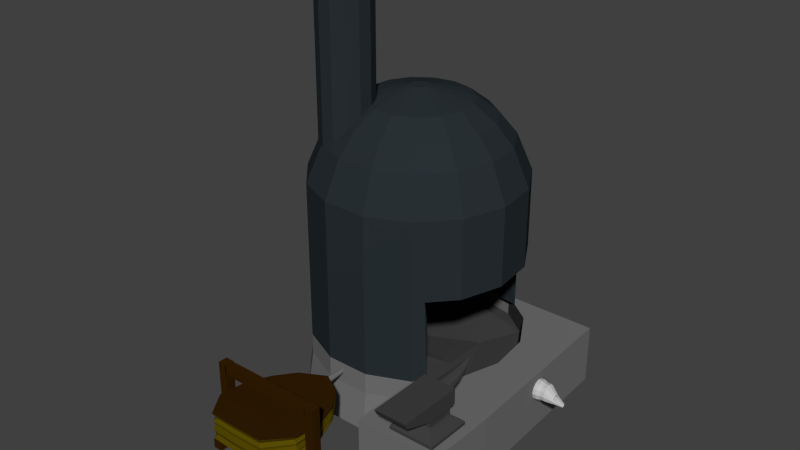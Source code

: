# Source: smithy.blend  (saved by Blender 2.77.0; exported with 4.5.12 LTS)
import bpy
from mathutils import Matrix  # noqa: F401  (used for matrix-valued properties, if any)

bpy.ops.wm.read_factory_settings(use_empty=True)
scene = bpy.context.scene
scene.name = 'Scene'

# ---- collections
col_collection_1 = bpy.data.collections.new('Collection 1'); scene.collection.children.link(col_collection_1)

# ---- materials (node trees are filled in below, after node groups)
mat_material_002 = bpy.data.materials.new('Material.002')
mat_material_002.alpha_threshold = 0.0
mat_material_002.use_transparent_shadow = False
mat_material_002.diffuse_color = (0.03522, 0.01396, 0.001089, 1.0)
mat_material_002.roughness = 0.5
mat_material = bpy.data.materials.new('Material')
mat_material.alpha_threshold = 0.0
mat_material.use_transparent_shadow = False
mat_material.diffuse_color = (0.0985, 0.07118, 0.001408, 1.0)
mat_material.roughness = 0.5
mat_material_003 = bpy.data.materials.new('Material.003')
mat_material_003.alpha_threshold = 0.0
mat_material_003.use_transparent_shadow = False
mat_material_003.diffuse_color = (0.1679, 0.1679, 0.1679, 1.0)
mat_material_003.roughness = 0.5
mat_material_001 = bpy.data.materials.new('Material.001')
mat_material_001.alpha_threshold = 0.0
mat_material_001.use_transparent_shadow = False
mat_material_001.diffuse_color = (0.05222, 0.05222, 0.05222, 1.0)
mat_material_001.roughness = 0.5
mat_material_004 = bpy.data.materials.new('Material.004')
mat_material_004.alpha_threshold = 0.0
mat_material_004.use_transparent_shadow = False
mat_material_004.diffuse_color = (0.02251, 0.03022, 0.03522, 1.0)
mat_material_004.roughness = 0.5
mat_material_005 = bpy.data.materials.new('Material.005')
mat_material_005.alpha_threshold = 0.0
mat_material_005.use_transparent_shadow = False
mat_material_005.diffuse_color = (0.08714, 0.08714, 0.08714, 1.0)
mat_material_005.roughness = 0.5
mat_material_006 = bpy.data.materials.new('Material.006')
mat_material_006.alpha_threshold = 0.0
mat_material_006.use_transparent_shadow = False
mat_material_006.diffuse_color = (0.5489, 0.5489, 0.5489, 1.0)
mat_material_006.roughness = 0.5
mat_material_007 = bpy.data.materials.new('Material.007')
mat_material_007.alpha_threshold = 0.0
mat_material_007.use_transparent_shadow = False
mat_material_007.diffuse_color = (0.03522, 0.01396, 0.001089, 1.0)
mat_material_007.roughness = 0.5
mat_material_008 = bpy.data.materials.new('Material.008')
mat_material_008.alpha_threshold = 0.0
mat_material_008.use_transparent_shadow = False
mat_material_008.diffuse_color = (0.03522, 0.01396, 0.001089, 1.0)
mat_material_008.roughness = 0.5

# ---- material node trees

# ---- world
world_world = bpy.data.worlds.new('World'); scene.world = world_world
world_world.color = (0.05088, 0.05088, 0.05088)
world_world.use_sun_shadow = False
world_world.sun_shadow_jitter_overblur = 0.0
world_world.cycles.sampling_method = 'NONE'
world_world.cycles.sample_map_resolution = 256

# ---- meshes
me_cube = bpy.data.meshes.new('Cube')
me_cube.from_pydata([(-1.0, -1.0, -1.0), (-1.0, -1.0, 1.0), (-1.0, 1.0, -1.0), (-1.0, 1.0, 1.0), (1.0, -1.0, -1.0), (1.0, -1.0, 1.0), (1.0, 1.0, -1.0), (1.0, 1.0, 1.0)], [], [(1, 3, 2, 0), (3, 7, 6, 2), (7, 5, 4, 6), (5, 1, 0, 4), (0, 2, 6, 4), (5, 7, 3, 1)])
me_cube.materials.append(mat_material_002)
me_cube.use_remesh_preserve_volume = False
me_cube.use_remesh_preserve_attributes = False
me_cube.use_mirror_vertex_groups = False
me_cube.update()
me_cylinder_003 = bpy.data.meshes.new('Cylinder.003')
me_cylinder_003.from_pydata([(1.0, -4.371e-08, -1.0), (0.6183, -0.9461, -1.0), (-0.5, 0.7976, -0.77), (-0.5, 0.7976, 0.773), (-0.8116, 0.4394, -0.8661), (-0.8116, 0.4394, 1.0), (-1.001, -4.572e-06, -1.111), (-1.0, -4.371e-08, 1.201), (-1.019, -0.5, -1.468), (-1.016, -0.5143, 1.512), (-0.6227, -0.9547, -1.891), (-0.6183, -0.9461, 1.825), (0.006787, -0.9665, 1.846), (-1.0, -4.371e-08, -1.0), (-0.6183, -0.9461, -1.0), (0.0, 1.058, -0.6051), (0.0, 1.058, 0.5886), (0.5, 0.7976, -0.77), (0.5, 0.7976, 0.773), (0.8116, 0.4394, -0.8661), (0.8116, 0.4394, 1.0), (1.001, -4.572e-06, -1.111), (1.0, -4.371e-08, 1.201), (1.019, -0.5, -1.468), (1.016, -0.5143, 1.512), (0.6227, -0.9547, -1.891), (0.6183, -0.9461, 1.825), (0.0, -0.96, -1.893), (-0.006787, -0.9665, 1.846), (0.0, 1.058, -0.3812), (0.00906, -0.9198, -1.17), (-0.5, 0.7976, -0.4806), (-0.8116, 0.4394, -0.5161), (-0.9049, -0.04277, -0.7007), (-0.9215, -0.5014, -0.912), (-0.5595, -0.9123, -1.172), (0.006738, -0.9198, -1.17), (0.5, 0.7976, -0.4806), (0.7484, 0.3581, -0.5533), (0.9207, -0.04277, -0.7007), (0.9373, -0.5014, -0.912), (0.5753, -0.9123, -1.172), (0.0, 1.058, -0.08678), (0.002851, -0.9444, -0.2666), (-0.5, 0.7976, -0.1001), (-0.7852, 0.4122, -0.0598), (-0.9678, -0.0129, -0.1098), (-0.9848, -0.5026, -0.1742), (-0.6006, -0.9329, -0.2743), (-0.002851, -0.9444, -0.2666), (0.5, 0.7976, -0.1001), (0.7852, 0.4122, -0.0598), (0.9678, -0.0129, -0.1098), (0.9848, -0.5026, -0.1742), (0.6006, -0.9329, -0.2743), (0.0, 1.058, 0.1824), (0.004478, -0.9643, 0.5736), (-0.5, 0.7976, 0.248), (-0.8116, 0.4394, 0.365), (-1.0, -1.585e-06, 0.414), (-1.017, -0.5094, 0.4982), (-0.6198, -0.949, 0.5607), (-0.004478, -0.9643, 0.5736), (0.5, 0.7976, 0.248), (0.8116, 0.4394, 0.365), (1.0, -1.585e-06, 0.414), (1.017, -0.5094, 0.4982), (0.6198, -0.949, 0.5607), (0.0, 1.058, 0.3855), (0.005229, -0.9397, 1.199), (-0.5, 0.7976, 0.5105), (-0.8116, 0.4394, 0.6825), (-0.9286, -0.04335, 0.825), (-0.9442, -0.5186, 1.009), (-0.5748, -0.9231, 1.183), (-0.005229, -0.9397, 1.199), (0.5, 0.7976, 0.5105), (0.8116, 0.4394, 0.6825), (0.9286, -0.04335, 0.825), (0.9442, -0.5186, 1.009), (0.5748, -0.9231, 1.183), (0.002124, -0.9521, -0.6928), (-0.5, 0.7976, -0.2754), (-0.7973, 0.4247, -0.2701), (-0.9828, -0.006955, -0.3715), (-1.0, -0.5026, -0.513), (-0.6104, -0.9422, -0.6982), (-0.002124, -0.9521, -0.6928), (0.5, 0.7976, -0.2754), (0.7973, 0.4247, -0.2701), (0.9828, -0.006955, -0.3715), (1.0, -0.5026, -0.513), (0.6104, -0.9422, -0.6982), (0.0, 1.058, -0.2224)], [], [(27, 10, 8, 6, 4, 2, 15), (16, 3, 5, 7, 9, 11, 12), (68, 70, 3, 16), (70, 71, 5, 3), (71, 72, 7, 5), (72, 73, 9, 7), (73, 74, 11, 9), (74, 69, 12, 11), (27, 15, 17, 19, 21, 23, 25), (16, 28, 26, 24, 22, 20, 18), (68, 16, 18, 76), (76, 18, 20, 77), (77, 20, 22, 78), (78, 22, 24, 79), (79, 24, 26, 80), (80, 26, 28, 75), (25, 41, 36, 27), (23, 40, 41, 25), (21, 39, 40, 23), (19, 38, 39, 21), (17, 37, 38, 19), (15, 29, 37, 17), (10, 27, 30, 35), (8, 10, 35, 34), (6, 8, 34, 33), (4, 6, 33, 32), (2, 4, 32, 31), (15, 2, 31, 29), (92, 54, 49, 87), (91, 53, 54, 92), (90, 52, 53, 91), (89, 51, 52, 90), (88, 50, 51, 89), (93, 42, 50, 88), (86, 81, 43, 48), (85, 86, 48, 47), (84, 85, 47, 46), (83, 84, 46, 45), (82, 83, 45, 44), (93, 82, 44, 42), (54, 67, 62, 49), (53, 66, 67, 54), (52, 65, 66, 53), (51, 64, 65, 52), (50, 63, 64, 51), (42, 55, 63, 50), (48, 43, 56, 61), (47, 48, 61, 60), (46, 47, 60, 59), (45, 46, 59, 58), (44, 45, 58, 57), (42, 44, 57, 55), (67, 80, 75, 62), (66, 79, 80, 67), (65, 78, 79, 66), (64, 77, 78, 65), (63, 76, 77, 64), (55, 68, 76, 63), (61, 56, 69, 74), (60, 61, 74, 73), (59, 60, 73, 72), (58, 59, 72, 71), (57, 58, 71, 70), (55, 57, 70, 68), (29, 31, 82, 93), (31, 32, 83, 82), (32, 33, 84, 83), (33, 34, 85, 84), (34, 35, 86, 85), (35, 30, 81, 86), (29, 93, 88, 37), (37, 88, 89, 38), (38, 89, 90, 39), (39, 90, 91, 40), (40, 91, 92, 41), (41, 92, 87, 36)])
me_cylinder_003.polygons.foreach_set('material_index', [1, 1, 0, 0, 0, 0, 0, 0, 1, 1, 0, 0, 0, 0, 0, 0, 0, 0, 0, 0, 0, 0, 0, 0, 0, 0, 0, 0, 0, 0, 0, 0, 0, 0, 0, 0, 0, 0, 0, 0, 0, 0, 0, 0, 0, 0, 0, 0, 0, 0, 0, 0, 0, 0, 0, 0, 0, 0, 0, 0, 0, 0, 0, 0, 0, 0, 0, 0, 0, 0, 0, 0, 0, 0, 0, 0])
me_cylinder_003.materials.append(mat_material)
me_cylinder_003.materials.append(mat_material_002)
me_cylinder_003.use_remesh_preserve_volume = False
me_cylinder_003.use_remesh_preserve_attributes = False
me_cylinder_003.use_mirror_vertex_groups = False
me_cylinder_003.update()
me_cylinder = bpy.data.meshes.new('Cylinder')
me_cylinder.from_pydata([(1.285e-08, 2.294, -1.0), (0.0, 1.0, 1.0), (1.147, 1.987, -1.0), (0.5, 0.866, 1.0), (1.987, 1.147, -1.0), (0.866, 0.5, 1.0), (2.294, 7.969e-08, -1.0), (1.0, -4.371e-08, 1.0), (1.987, -1.147, -1.0), (0.866, -0.5, 1.0), (1.147, -1.987, -1.0), (0.5, -0.866, 1.0), (3.592e-07, -2.294, -1.0), (1.51e-07, -1.0, 1.0), (-1.147, -1.987, -1.0), (-0.5, -0.866, 1.0), (-1.987, -1.147, -1.0), (-0.866, -0.5, 1.0), (-2.294, -8.866e-07, -1.0), (-1.0, -4.649e-07, 1.0), (-1.987, 1.147, -1.0), (-0.866, 0.5, 1.0), (-1.147, 1.987, -1.0), (-0.5, 0.866, 1.0)], [], [(0, 1, 3, 2), (2, 3, 5, 4), (4, 5, 7, 6), (6, 7, 9, 8), (8, 9, 11, 10), (10, 11, 13, 12), (12, 13, 15, 14), (14, 15, 17, 16), (16, 17, 19, 18), (18, 19, 21, 20), (3, 1, 23, 21, 19, 17, 15, 13, 11, 9, 7, 5), (20, 21, 23, 22), (22, 23, 1, 0), (0, 2, 4, 6, 8, 10, 12, 14, 16, 18, 20, 22)])
me_cylinder.materials.append(mat_material_003)
me_cylinder.use_remesh_preserve_volume = False
me_cylinder.use_remesh_preserve_attributes = False
me_cylinder.use_mirror_vertex_groups = False
me_cylinder.update()
me_cube_003 = bpy.data.meshes.new('Cube.003')
me_cube_003.from_pydata([(0.6431, -1.716, 4.697), (0.6431, -1.716, 2.342), (0.6431, -3.002, 4.697), (0.6431, -3.002, 2.342), (-0.6431, -1.716, 4.697), (-0.6431, -1.716, 2.342), (-0.6431, -3.002, 4.697), (-0.6431, -3.002, 2.342), (0.6876, -3.047, 5.164), (0.6876, -1.671, 5.164), (-0.6876, -3.047, 5.164), (-0.6876, -1.671, 5.164), (0.8161, -3.175, 5.873), (0.8161, -1.543, 5.873), (-0.8161, -3.175, 5.873), (-0.8161, -1.543, 5.873), (0.9504, -3.313, 6.619), (0.9504, -1.404, 6.619), (-0.9591, -3.313, 6.619), (-0.9591, -1.404, 6.619), (1.082, -3.444, 7.105), (1.082, -1.273, 7.105), (-1.09, -3.444, 7.105), (-1.09, -1.273, 7.105), (1.082, -3.444, 7.926), (1.082, -1.273, 7.926), (-1.09, -3.444, 7.926), (-1.09, -1.273, 7.926), (-0.7696, -1.544, -1.601), (-0.7696, -1.544, 2.43), (-0.7696, -0.004741, -1.601), (-0.7696, -0.1408, -0.15), (0.7696, -1.544, -1.601), (0.7696, -1.544, 2.43), (0.7696, -0.004741, -1.601), (0.7696, -0.1408, -0.15), (-0.7696, -2.279, -1.601), (-0.7696, -2.279, 2.43), (0.7696, -2.279, 2.43), (0.7696, -2.279, -1.601), (-0.7696, -2.933, -1.601), (-0.7696, -2.933, 2.43), (0.7696, -2.933, 2.43), (0.7696, -2.933, -1.601), (-0.7696, -3.139, -1.601), (-0.7696, -3.139, 2.43), (0.7696, -3.139, 2.43), (0.7696, -3.139, -1.601), (-0.1646, -3.549, -1.228), (0.01724, -3.549, -1.486), (0.01724, -3.259, -1.486), (0.01724, -2.776, -1.486), (-0.1646, -3.259, -1.228), (-0.1646, -2.776, -1.228), (-0.2977, -3.259, -0.5254), (-0.2977, -2.776, -0.5254), (-0.3464, -3.259, 0.4348), (-0.3464, -2.776, 0.4348), (-0.2977, -3.259, 1.395), (-0.2977, -2.776, 1.395), (-0.1646, -3.259, 2.098), (-0.1646, -2.776, 2.098), (0.01724, -3.259, 2.355), (0.01724, -2.776, 2.355), (0.199, -3.259, 2.098), (0.199, -2.776, 2.098), (0.3321, -3.259, 1.395), (0.3321, -2.776, 1.395), (0.3809, -3.259, 0.4348), (0.3809, -2.776, 0.4348), (0.3321, -3.259, -0.5254), (0.3321, -2.776, -0.5254), (0.1991, -3.259, -1.228), (0.1991, -2.776, -1.228), (-0.2977, -3.549, -0.5254), (-0.3464, -3.549, 0.4348), (-0.2977, -3.549, 1.395), (-0.1646, -3.549, 2.098), (0.01724, -3.549, 2.355), (0.199, -3.549, 2.098), (0.3321, -3.549, 1.395), (0.3809, -3.549, 0.4348), (0.3321, -3.549, -0.5254), (0.1991, -3.549, -1.228), (0.1832, -3.909, -1.322), (0.01724, -3.909, -1.557), (0.3046, -3.909, -0.6807), (0.3491, -3.909, 0.1956), (0.3046, -3.909, 1.072), (0.1832, -3.909, 1.713), (0.01724, -3.909, 1.948), (-0.1487, -3.909, 1.713), (-0.2701, -3.909, 1.072), (-0.3146, -3.909, 0.1956), (-0.2701, -3.909, -0.6807), (-0.1487, -3.909, -1.322), (0.1617, -4.238, -1.445), (0.01724, -4.238, -1.649), (0.2674, -4.238, -0.8864), (0.3061, -4.238, -0.1235), (0.2674, -4.238, 0.6394), (0.1617, -4.238, 1.198), (0.01724, -4.238, 1.402), (-0.1272, -4.238, 1.198), (-0.233, -4.238, 0.6394), (-0.2717, -4.238, -0.1235), (-0.233, -4.238, -0.8864), (-0.1272, -4.238, -1.445), (0.1306, -4.558, -1.558), (0.02169, -4.558, -1.713), (0.2104, -4.558, -1.137), (0.2396, -4.558, -0.5617), (0.2104, -4.558, 0.0137), (0.1306, -4.558, 0.4349), (0.02169, -4.558, 0.5891), (-0.08726, -4.558, 0.4349), (-0.167, -4.558, 0.0137), (-0.1962, -4.558, -0.5617), (-0.167, -4.558, -1.137), (-0.08726, -4.558, -1.558), (0.1015, -4.777, -1.73), (0.02169, -4.777, -1.843), (0.1599, -4.777, -1.422), (0.1813, -4.777, -1.0), (0.1599, -4.777, -0.5791), (0.1015, -4.777, -0.2706), (0.02169, -4.777, -0.1577), (-0.05808, -4.777, -0.2706), (-0.1165, -4.777, -0.5791), (-0.1379, -4.777, -1.0), (-0.1165, -4.777, -1.422), (-0.05808, -4.777, -1.73), (0.07769, -4.902, -1.872), (0.02169, -4.902, -1.951), (0.1187, -4.902, -1.655), (0.1337, -4.902, -1.359), (0.1187, -4.902, -1.064), (0.07769, -4.902, -0.8471), (0.02169, -4.902, -0.7679), (-0.0343, -4.902, -0.8471), (-0.07529, -4.902, -1.064), (-0.09029, -4.902, -1.359), (-0.07529, -4.902, -1.655), (-0.0343, -4.902, -1.872), (0.05971, -4.989, -2.026), (0.02169, -4.989, -2.08), (0.08754, -4.989, -1.879), (0.09772, -4.989, -1.678), (0.08754, -4.989, -1.478), (0.05971, -4.989, -1.331), (0.02169, -4.989, -1.277), (-0.01632, -4.989, -1.331), (-0.04415, -4.989, -1.478), (-0.05434, -4.989, -1.678), (-0.04415, -4.989, -1.879), (-0.01632, -4.989, -2.026), (0.04796, -5.051, -2.198), (0.02169, -5.051, -2.235), (0.06719, -5.051, -2.096), (0.07422, -5.051, -1.958), (0.06719, -5.051, -1.819), (0.04796, -5.051, -1.717), (0.02169, -5.051, -1.68), (-0.004571, -5.051, -1.717), (-0.0238, -5.051, -1.819), (-0.03084, -5.051, -1.958), (-0.0238, -5.051, -2.096), (-0.004571, -5.051, -2.198)], [], [(1, 3, 2, 0), (3, 7, 6, 2), (7, 5, 4, 6), (5, 1, 0, 4), (0, 2, 8, 9), (5, 7, 3, 1), (10, 11, 15, 14), (2, 6, 10, 8), (4, 0, 9, 11), (6, 4, 11, 10), (15, 13, 17, 19), (9, 8, 12, 13), (11, 9, 13, 15), (8, 10, 14, 12), (16, 18, 22, 20), (12, 14, 18, 16), (14, 15, 19, 18), (13, 12, 16, 17), (22, 23, 27, 26), (18, 19, 23, 22), (17, 16, 20, 21), (19, 17, 21, 23), (25, 24, 26, 27), (21, 20, 24, 25), (23, 21, 25, 27), (20, 22, 26, 24), (29, 31, 30, 28), (31, 35, 34, 30), (35, 33, 32, 34), (33, 35, 31, 29), (28, 30, 34, 32, 39, 43, 47, 44, 40, 36), (44, 47, 46, 45), (29, 28, 36, 40, 44, 45, 41, 37), (78, 79, 89, 90), (50, 52, 48, 49), (50, 51, 53, 52), (80, 81, 87, 88), (60, 62, 78, 77), (52, 53, 55, 54), (74, 75, 93, 94), (64, 66, 80, 79), (54, 55, 57, 56), (82, 83, 84, 86), (68, 70, 82, 81), (56, 57, 59, 58), (49, 48, 95, 85), (54, 56, 75, 74), (58, 59, 61, 60), (81, 82, 86, 87), (58, 60, 77, 76), (60, 61, 63, 62), (79, 80, 88, 89), (72, 50, 49, 83), (62, 63, 65, 64), (83, 49, 85, 84), (62, 64, 79, 78), (64, 65, 67, 66), (89, 88, 100, 101), (66, 68, 81, 80), (66, 67, 69, 68), (52, 54, 74, 48), (77, 78, 90, 91), (68, 69, 71, 70), (53, 51, 73, 71, 69, 67, 65, 63, 61, 59, 57, 55), (72, 73, 51, 50), (70, 71, 73, 72), (76, 77, 91, 92), (56, 58, 76, 75), (70, 72, 83, 82), (48, 74, 94, 95), (75, 76, 92, 93), (101, 100, 112, 113), (85, 95, 107, 97), (86, 84, 96, 98), (93, 92, 104, 105), (90, 89, 101, 102), (87, 86, 98, 99), (94, 93, 105, 106), (91, 90, 102, 103), (88, 87, 99, 100), (95, 94, 106, 107), (84, 85, 97, 96), (92, 91, 103, 104), (116, 115, 127, 128), (97, 107, 119, 109), (98, 96, 108, 110), (105, 104, 116, 117), (102, 101, 113, 114), (99, 98, 110, 111), (106, 105, 117, 118), (103, 102, 114, 115), (100, 99, 111, 112), (107, 106, 118, 119), (96, 97, 109, 108), (104, 103, 115, 116), (120, 121, 133, 132), (113, 112, 124, 125), (109, 119, 131, 121), (110, 108, 120, 122), (117, 116, 128, 129), (114, 113, 125, 126), (111, 110, 122, 123), (118, 117, 129, 130), (115, 114, 126, 127), (112, 111, 123, 124), (119, 118, 130, 131), (108, 109, 121, 120), (143, 142, 154, 155), (128, 127, 139, 140), (125, 124, 136, 137), (121, 131, 143, 133), (122, 120, 132, 134), (129, 128, 140, 141), (126, 125, 137, 138), (123, 122, 134, 135), (130, 129, 141, 142), (127, 126, 138, 139), (124, 123, 135, 136), (131, 130, 142, 143), (148, 147, 159, 160), (132, 133, 145, 144), (140, 139, 151, 152), (137, 136, 148, 149), (133, 143, 155, 145), (134, 132, 144, 146), (141, 140, 152, 153), (138, 137, 149, 150), (135, 134, 146, 147), (142, 141, 153, 154), (139, 138, 150, 151), (136, 135, 147, 148), (157, 167, 166, 165, 164, 163, 162, 161, 160, 159, 158, 156), (155, 154, 166, 167), (144, 145, 157, 156), (152, 151, 163, 164), (149, 148, 160, 161), (145, 155, 167, 157), (146, 144, 156, 158), (153, 152, 164, 165), (150, 149, 161, 162), (147, 146, 158, 159), (154, 153, 165, 166), (151, 150, 162, 163), (33, 29, 37, 41, 45, 46, 42, 38), (32, 33, 38, 42, 46, 47, 43, 39)])
me_cube_003.materials.append(mat_material_001)
me_cube_003.use_remesh_preserve_volume = False
me_cube_003.use_remesh_preserve_attributes = False
me_cube_003.use_mirror_vertex_groups = False
me_cube_003.update()
me_cylinder_002 = bpy.data.meshes.new('Cylinder.002')
me_cylinder_002.from_pydata([(0.0, 1.0, -1.0), (0.0, 1.0, 1.0), (0.4647, 0.8855, -1.0), (0.4647, 0.8855, 1.0), (0.823, 0.5681, -1.0), (0.823, 0.5681, 1.0), (0.9927, 0.1205, -1.0), (0.9927, 0.1205, 1.0), (0.935, -0.3546, -1.0), (0.935, -0.3546, 1.0), (0.6631, -0.7485, -1.0), (0.6631, -0.7485, 1.0), (0.2393, -0.9709, -1.0), (0.2393, -0.9709, 1.0), (-0.2393, -0.9709, -1.0), (-0.2393, -0.9709, 1.0), (-0.6631, -0.7485, -1.0), (-0.6631, -0.7485, 1.0), (-0.935, -0.3546, -1.0), (-0.935, -0.3546, 1.0), (-0.9927, 0.1205, -1.0), (-0.9927, 0.1205, 1.0), (-0.823, 0.5681, -1.0), (-0.823, 0.5681, 1.0), (-0.4647, 0.8855, -1.0), (-0.4647, 0.8855, 1.0), (-1.39e-08, 0.897, -1.0), (0.4169, 0.7943, -1.0), (0.4169, 0.7943, 1.0), (-1.39e-08, 0.897, 1.0), (0.7382, 0.5096, -1.0), (0.7382, 0.5096, 1.0), (0.8905, 0.1081, -1.0), (0.8905, 0.1081, 1.0), (0.8387, -0.3181, -1.0), (0.8387, -0.3181, 1.0), (0.5948, -0.6714, -1.0), (0.5948, -0.6714, 1.0), (0.2147, -0.8709, -1.0), (0.2147, -0.8709, 1.0), (-0.2147, -0.8709, -1.0), (-0.2147, -0.8709, 1.0), (-0.5948, -0.6714, -1.0), (-0.5948, -0.6714, 1.0), (-0.8387, -0.3181, -1.0), (-0.8387, -0.3181, 1.0), (-0.8905, 0.1081, -1.0), (-0.8905, 0.1081, 1.0), (-0.7382, 0.5096, -1.0), (-0.7382, 0.5096, 1.0), (-0.4169, 0.7943, -1.0), (-0.4169, 0.7943, 1.0)], [], [(0, 1, 3, 2), (2, 3, 5, 4), (4, 5, 7, 6), (6, 7, 9, 8), (8, 9, 11, 10), (10, 11, 13, 12), (12, 13, 15, 14), (14, 15, 17, 16), (16, 17, 19, 18), (18, 19, 21, 20), (20, 21, 23, 22), (24, 25, 1, 0), (22, 23, 25, 24), (0, 2, 4, 6, 8, 10, 12, 14, 16, 18, 20, 22, 24), (26, 27, 28, 29), (27, 30, 31, 28), (30, 32, 33, 31), (32, 34, 35, 33), (34, 36, 37, 35), (36, 38, 39, 37), (38, 40, 41, 39), (40, 42, 43, 41), (42, 44, 45, 43), (44, 46, 47, 45), (46, 48, 49, 47), (50, 26, 29, 51), (48, 50, 51, 49), (9, 7, 33, 35), (19, 17, 43, 45), (2, 4, 30, 27), (12, 14, 40, 38), (22, 24, 50, 48), (5, 3, 28, 31), (15, 13, 39, 41), (25, 23, 49, 51), (8, 10, 36, 34), (18, 20, 46, 44), (11, 9, 35, 37), (21, 19, 45, 47), (4, 6, 32, 30), (14, 16, 42, 40), (24, 0, 26, 50), (0, 2, 27, 26), (7, 5, 31, 33), (17, 15, 41, 43), (1, 25, 51, 29), (3, 1, 29, 28), (10, 12, 38, 36), (20, 22, 48, 46), (13, 11, 37, 39), (23, 21, 47, 49), (6, 8, 34, 32), (16, 18, 44, 42)])
me_cylinder_002.materials.append(mat_material_004)
me_cylinder_002.use_remesh_preserve_volume = False
me_cylinder_002.use_remesh_preserve_attributes = False
me_cylinder_002.use_mirror_vertex_groups = False
me_cylinder_002.update()
me_cylinder_001 = bpy.data.meshes.new('Cylinder.001')
me_cylinder_001.from_pydata([(4.062e-10, 1.051, -1.0), (0.0, 1.0, 1.358), (0.4275, 0.9602, -1.0), (0.4067, 0.9135, 1.358), (0.7811, 0.7033, -1.0), (0.7431, 0.6691, 1.358), (0.9997, 0.3248, -1.0), (0.9511, 0.309, 1.358), (1.045, -0.1099, -1.0), (0.9945, -0.1045, 1.358), (0.9103, -0.5256, -1.0), (0.866, -0.5, 1.358), (0.6178, -0.8504, -1.0), (0.5878, -0.809, 1.358), (0.2185, -1.028, -1.0), (0.2079, -0.9781, 1.358), (-0.2185, -1.028, -1.0), (-0.2079, -0.9781, 1.358), (-0.6178, -0.8504, -1.0), (-0.5878, -0.809, 1.358), (-0.9103, -0.5256, -1.0), (-0.866, -0.5, 1.358), (-1.045, -0.1099, -1.0), (-0.9945, -0.1045, 1.358), (-0.9997, 0.3248, -1.0), (-0.9511, 0.309, 1.358), (-0.7811, 0.7033, -1.0), (-0.7431, 0.6691, 1.358), (-0.4275, 0.9602, -1.0), (-0.4067, 0.9135, 1.358), (0.346, 0.7771, 1.753), (-1.187e-09, 0.8507, 1.753), (0.6322, 0.5692, 1.753), (0.809, 0.2629, 1.753), (0.846, -0.08892, 1.753), (0.7367, -0.4253, 1.753), (0.5, -0.6882, 1.753), (0.1769, -0.8321, 1.753), (-0.1769, -0.8321, 1.753), (-0.5, -0.6882, 1.753), (-0.7367, -0.4253, 1.753), (-0.846, -0.08892, 1.753), (-0.809, 0.2629, 1.753), (-0.6322, 0.5692, 1.753), (-0.346, 0.7771, 1.753), (0.2816, 0.6324, 1.968), (-5.96e-10, 0.6923, 1.968), (0.5145, 0.4632, 1.968), (0.6584, 0.2139, 1.968), (0.6885, -0.07236, 1.968), (0.5995, -0.3461, 1.968), (0.4069, -0.5601, 1.968), (0.1439, -0.6772, 1.968), (-0.1439, -0.6772, 1.968), (-0.4069, -0.5601, 1.968), (-0.5995, -0.3461, 1.968), (-0.6885, -0.07236, 1.968), (-0.6584, 0.2139, 1.968), (-0.5145, 0.4632, 1.968), (-0.2816, 0.6324, 1.968), (0.2002, 0.4497, 2.139), (-3.217e-09, 0.4922, 2.139), (0.3658, 0.3294, 2.139), (0.4681, 0.1521, 2.139), (0.4895, -0.05145, 2.139), (0.4263, -0.2461, 2.139), (0.2893, -0.3982, 2.139), (0.1023, -0.4815, 2.139), (-0.1023, -0.4815, 2.139), (-0.2893, -0.3982, 2.139), (-0.4263, -0.2461, 2.139), (-0.4895, -0.05145, 2.139), (-0.4681, 0.1521, 2.139), (-0.3658, 0.3294, 2.139), (-0.2002, 0.4497, 2.139), (0.03246, 0.07291, 2.261), (-3.35e-08, 0.07981, 2.261), (0.05931, 0.05341, 2.261), (0.07591, 0.02466, 2.261), (0.07938, -0.008343, 2.261), (0.06912, -0.03991, 2.261), (0.04691, -0.06457, 2.261), (0.01659, -0.07807, 2.261), (-0.01659, -0.07807, 2.261), (-0.04691, -0.06457, 2.261), (-0.06912, -0.03991, 2.261), (-0.07938, -0.008343, 2.261), (-0.07591, 0.02466, 2.261), (-0.05931, 0.05341, 2.261), (-0.03246, 0.07291, 2.261), (0.0, 1.0, -0.3615), (0.4067, 0.9135, -0.3615), (0.7431, 0.6691, -0.3615), (0.9511, 0.309, -0.3615), (0.9945, -0.1045, -0.3615), (0.866, -0.5, -0.3615), (0.5878, -0.809, -0.3615), (0.2079, -0.9781, -0.3615), (-0.2079, -0.9781, -0.3615), (-0.5878, -0.809, -0.3615), (-0.866, -0.5, -0.3615), (-0.9945, -0.1045, -0.3615), (-0.9511, 0.309, -0.3615), (-0.7431, 0.6691, -0.3615), (-0.4067, 0.9135, -0.3615), (0.0, 1.0, 0.5159), (0.4067, 0.9135, 0.5159), (0.7431, 0.6691, 0.5159), (0.9511, 0.309, 0.5159), (0.9945, -0.1045, 0.5159), (0.866, -0.5, 0.5159), (0.5878, -0.809, 0.5159), (0.2079, -0.9781, 0.5159), (-0.2079, -0.9781, 0.5159), (-0.5878, -0.809, 0.5159), (-0.866, -0.5, 0.5159), (-0.9945, -0.1045, 0.5159), (-0.9511, 0.309, 0.5159), (-0.7431, 0.6691, 0.5159), (-0.4067, 0.9135, 0.5159), (0.4067, 0.9135, -0.5869), (0.7431, 0.6691, -0.5869), (0.9511, 0.309, -0.5869), (0.9945, -0.1045, -0.5869), (0.866, -0.5, -0.5869), (0.5878, -0.809, -0.5869), (0.2079, -0.9781, -0.5869), (-0.2079, -0.9781, -0.5869), (-0.5878, -0.809, -0.5869), (-0.866, -0.5, -0.5869), (-0.9945, -0.1045, -0.5869), (-0.9511, 0.309, -0.5869), (-0.731, 0.6776, -0.5783), (-0.4067, 0.9135, -0.5869), (0.0, 1.0, -0.5869), (0.7431, 0.6691, -0.4296), (0.7431, 0.6691, -0.5506), (0.0, 1.0, 0.1813), (0.4234, -0.8822, -0.3615), (0.5878, -0.809, 0.3357), (0.5878, -0.809, -0.1896), (0.7796, 0.606, -0.3615), (0.8372, 0.5062, -0.3615), (-0.5673, 0.7969, -0.3615), (0.674, 0.7193, -0.5869), (0.7008, 0.6999, -0.5869), (0.4067, 0.9135, 0.3657), (0.9456, -0.2552, -0.3615), (-0.4067, 0.9135, -0.1557), (0.2079, -0.9781, 0.3287), (0.6787, 0.6895, -0.5869), (0.6639, 0.6824, -0.5869), (0.4809, 0.3317, -0.6052), (0.2116, 0.285, -0.6129), (0.1062, -0.2892, -0.5949), (0.181, 0.7676, -0.5116), (0.5157, -0.1667, -0.5618), (-0.3177, 0.02444, -0.6532), (-0.6324, -0.4585, -0.5859), (-0.116, -0.4075, -0.5089), (0.3673, -0.3796, -0.5942), (-0.6317, -0.2657, -0.5987), (-0.3603, -0.2762, -0.5975), (1.388, -0.809, -1.0), (1.388, -0.809, -0.3615), (1.388, -0.809, -0.5869), (1.318, 0.9135, -1.0), (1.318, 0.9135, -0.3615), (1.318, 0.9135, -0.5869), (1.266, 0.104, -0.5495), (1.391, 0.104, -0.5495), (1.266, 0.09109, -0.6035), (1.391, 0.09109, -0.6035), (1.266, 0.05584, -0.6431), (1.391, 0.05584, -0.6431), (1.266, 0.007688, -0.6575), (1.391, 0.007688, -0.6575), (1.266, -0.04046, -0.6431), (1.391, -0.04046, -0.6431), (1.266, -0.07571, -0.6035), (1.391, -0.07571, -0.6035), (1.266, -0.08862, -0.5495), (1.391, -0.08862, -0.5495), (1.266, -0.07571, -0.4954), (1.391, -0.07571, -0.4954), (1.266, -0.04046, -0.4558), (1.391, -0.04046, -0.4558), (1.266, 0.007688, -0.4414), (1.391, 0.007688, -0.4414), (1.266, 0.05584, -0.4558), (1.391, 0.05584, -0.4558), (1.266, 0.09109, -0.4954), (1.391, 0.09109, -0.4954), (1.426, 0.08067, -0.5967), (1.426, 0.09196, -0.5495), (1.426, 0.04982, -0.6314), (1.426, 0.007688, -0.644), (1.426, -0.03445, -0.6314), (1.426, -0.06529, -0.5967), (1.426, -0.07658, -0.5495), (1.426, -0.06529, -0.5022), (1.426, -0.03445, -0.4675), (1.426, 0.007688, -0.4549), (1.426, 0.04982, -0.4675), (1.426, 0.08067, -0.5022), (1.465, 0.08067, -0.5967), (1.465, 0.09196, -0.5495), (1.465, 0.04982, -0.6314), (1.465, 0.007688, -0.644), (1.465, -0.03445, -0.6314), (1.465, -0.06529, -0.5967), (1.465, -0.07658, -0.5495), (1.465, -0.06529, -0.5022), (1.465, -0.03445, -0.4675), (1.465, 0.007688, -0.4549), (1.465, 0.04982, -0.4675), (1.465, 0.08067, -0.5022), (1.538, 0.05283, -0.6102), (1.538, 0.05981, -0.581), (1.538, 0.03375, -0.6316), (1.538, 0.007688, -0.6395), (1.538, -0.01837, -0.6316), (1.538, -0.03745, -0.6102), (1.538, -0.04443, -0.581), (1.538, -0.03745, -0.566), (1.538, -0.01837, -0.5446), (1.538, 0.007688, -0.5368), (1.538, 0.03375, -0.5446), (1.538, 0.05283, -0.566), (1.616, 0.02649, -0.627), (1.616, 0.02939, -0.6148), (1.616, 0.01854, -0.6359), (1.616, 0.007688, -0.6392), (1.616, -0.003165, -0.6359), (1.616, -0.01111, -0.627), (1.616, -0.01402, -0.6148), (1.616, -0.01111, -0.6026), (1.616, 0.02649, -0.6026), (1.538, 0.03004, -0.5588), (1.538, 0.02059, -0.5482), (1.538, 0.007688, -0.5443), (1.538, -0.005218, -0.5482), (1.538, -0.01467, -0.5588), (0.5878, -1.495, -0.5869), (0.5878, -1.495, -1.0), (0.5878, -1.495, -0.3615), (1.388, -1.495, -0.5869), (1.388, -1.495, -1.0), (1.388, -1.495, -0.3615), (-1.03e-08, 0.8978, 0.5159), (0.3652, 0.8201, 0.5159), (0.3652, 0.8202, 1.34), (-7.469e-09, 0.8978, 1.34), (0.6672, 0.6007, 0.5159), (0.6672, 0.6008, 1.34), (0.8538, 0.2774, 0.5159), (0.8539, 0.2774, 1.34), (0.8928, -0.09384, 0.5159), (0.8929, -0.09385, 1.34), (0.7775, -0.4489, 0.5159), (0.7776, -0.4489, 1.34), (0.6571, -0.7263, 0.5159), (0.5277, -0.7264, 1.34), (0.1867, -0.8781, 0.5159), (0.1867, -0.8782, 1.34), (-0.1867, -0.8781, 0.5159), (-0.1867, -0.8782, 1.34), (-0.5277, -0.7263, 0.5159), (-0.5277, -0.7264, 1.34), (-0.7775, -0.4489, 0.5159), (-0.7776, -0.4489, 1.34), (-0.8928, -0.09384, 0.5159), (-0.8929, -0.09385, 1.34), (-0.8538, 0.2774, 0.5159), (-0.8539, 0.2774, 1.34), (-0.6672, 0.6007, 0.5159), (-0.6672, 0.6008, 1.34), (0.756, -0.07946, 1.705), (0.723, 0.2349, 1.705), (-0.3652, 0.8202, 0.5159), (-0.3652, 0.8202, 1.34), (0.587, 0.1907, 1.899), (0.4587, 0.413, 1.899), (0.5649, 0.5087, 1.705), (-0.4468, -0.615, 1.705), (-0.1581, -0.7436, 1.705), (-0.3092, 0.6945, 1.705), (-0.5649, 0.5087, 1.705), (0.3092, 0.6945, 1.705), (0.1581, -0.7436, 1.705), (0.4468, -0.615, 1.705), (-0.723, 0.2349, 1.705), (-0.756, -0.07946, 1.705), (0.6583, -0.3801, 1.705), (-0.6583, -0.3801, 1.705), (-8.113e-09, 0.7602, 1.705), (-0.5345, -0.3086, 1.899), (-0.3818, -0.2204, 2.05), (-0.2592, -0.3567, 2.05), (-0.3628, -0.4993, 1.899), (-0.6138, -0.06451, 1.899), (0.6138, -0.06452, 1.899), (-0.587, 0.1907, 1.899), (0.5345, -0.3086, 1.899), (-0.4587, 0.413, 1.899), (0.3628, -0.4993, 1.899), (-0.251, 0.5638, 1.899), (0.1283, -0.6037, 1.899), (-5.531e-09, 0.6172, 1.899), (-0.1283, -0.6037, 1.899), (0.251, 0.5638, 1.899), (-0.05456, -0.0315, 2.161), (-0.03703, -0.05097, 2.161), (0.4193, 0.1362, 2.05), (0.3277, 0.295, 2.05), (-0.4385, -0.04609, 2.05), (0.4385, -0.04609, 2.05), (-0.4193, 0.1362, 2.05), (0.3818, -0.2204, 2.05), (-0.3276, 0.295, 2.05), (0.2592, -0.3567, 2.05), (-0.1793, 0.4028, 2.05), (0.09167, -0.4313, 2.05), (-6.831e-09, 0.4409, 2.05), (-0.09167, -0.4313, 2.05), (0.1793, 0.4028, 2.05), (0.02563, 0.05756, 2.161), (0.04682, 0.04216, 2.161), (0.05992, 0.01947, 2.161), (0.06266, -0.006586, 2.161), (0.05456, -0.0315, 2.161), (0.03703, -0.05097, 2.161), (0.0131, -0.06163, 2.161), (-0.0131, -0.06163, 2.161), (-0.06266, -0.006586, 2.161), (-0.05992, 0.01947, 2.161), (-0.04682, 0.04216, 2.161), (-0.02563, 0.05756, 2.161), (-1.909e-08, 0.063, 2.161), (0.6765, -0.7177, -0.3615), (0.3827, -0.7909, -0.3615), (0.1867, -0.8781, -0.3615), (0.1867, -0.8781, 0.3287), (0.6765, -0.7177, 0.3357), (0.6765, -0.7177, -0.1896), (-1.09e-08, 0.8978, 0.1813), (-1.047e-08, 0.8978, -0.3615), (0.5418, 0.8157, -0.3615), (0.5418, 0.8157, 0.3657), (-0.8538, 0.2774, -0.3615), (-0.6672, 0.6007, -0.3615), (-0.8928, -0.09384, -0.3615), (-0.7775, -0.4489, -0.3615), (-0.5277, -0.7263, -0.3615), (-0.1867, -0.8781, -0.3615), (-0.5086, 0.716, -0.3615), (-0.3652, 0.8202, -0.3615), (-0.3652, 0.8202, -0.1557)], [], [(105, 1, 3, 106), (106, 3, 5, 107), (107, 5, 7, 108), (108, 7, 9, 109), (109, 9, 11, 110), (110, 11, 13, 111), (111, 13, 15, 112), (112, 15, 17, 113), (113, 17, 19, 114), (114, 19, 21, 115), (115, 21, 23, 116), (116, 23, 25, 117), (117, 25, 27, 118), (9, 7, 33, 34), (119, 29, 1, 105), (118, 27, 29, 119), (0, 2, 4, 6, 8, 10, 12, 14, 16, 18, 20, 22, 24, 26, 28), (33, 32, 47, 48), (19, 17, 38, 39), (29, 27, 43, 44), (5, 3, 30, 32), (15, 13, 36, 37), (25, 23, 41, 42), (11, 9, 34, 35), (21, 19, 39, 40), (1, 29, 44, 31), (7, 5, 32, 33), (17, 15, 37, 38), (3, 1, 31, 30), (27, 25, 42, 43), (13, 11, 35, 36), (23, 21, 40, 41), (55, 54, 69, 70), (41, 40, 55, 56), (34, 33, 48, 49), (42, 41, 56, 57), (35, 34, 49, 50), (43, 42, 57, 58), (36, 35, 50, 51), (44, 43, 58, 59), (37, 36, 51, 52), (31, 44, 59, 46), (38, 37, 52, 53), (30, 31, 46, 45), (39, 38, 53, 54), (32, 30, 45, 47), (40, 39, 54, 55), (70, 69, 84, 85), (48, 47, 62, 63), (56, 55, 70, 71), (49, 48, 63, 64), (57, 56, 71, 72), (50, 49, 64, 65), (58, 57, 72, 73), (51, 50, 65, 66), (59, 58, 73, 74), (52, 51, 66, 67), (46, 59, 74, 61), (53, 52, 67, 68), (45, 46, 61, 60), (54, 53, 68, 69), (47, 45, 60, 62), (75, 76, 89, 88, 87, 86, 85, 84, 83, 82, 81, 80, 79, 78, 77), (63, 62, 77, 78), (71, 70, 85, 86), (64, 63, 78, 79), (72, 71, 86, 87), (65, 64, 79, 80), (73, 72, 87, 88), (66, 65, 80, 81), (74, 73, 88, 89), (67, 66, 81, 82), (61, 74, 89, 76), (68, 67, 82, 83), (60, 61, 76, 75), (69, 68, 83, 84), (62, 60, 75, 77), (133, 104, 90, 134), (131, 102, 103, 132), (130, 101, 102, 131), (129, 100, 101, 130), (128, 99, 100, 129), (127, 98, 99, 128), (126, 97, 98, 127), (96, 140, 139, 111, 112, 149, 97, 138), (124, 95, 96, 125), (125, 96, 138, 97, 126), (122, 93, 94, 123), (123, 94, 147, 95, 124), (134, 90, 91, 120), (132, 103, 143, 104, 133), (137, 105, 106, 146, 91, 90), (102, 117, 118, 103), (101, 116, 117, 102), (100, 115, 116, 101), (99, 114, 115, 100), (98, 113, 114, 99), (97, 149, 112, 113, 98), (103, 118, 119, 148, 104, 143), (0, 134, 120, 2), (2, 120, 144, 145, 121, 4), (4, 121, 122, 6), (6, 122, 123, 8), (8, 123, 124, 10), (10, 124, 125, 12), (12, 125, 126, 14), (14, 126, 127, 16), (16, 127, 128, 18), (18, 128, 129, 20), (20, 129, 130, 22), (22, 130, 131, 24), (24, 131, 132, 26), (28, 133, 134, 0), (26, 132, 133, 28), (159, 162, 161, 158), (121, 145, 150, 124, 123, 122), (162, 157, 132, 161), (144, 151, 150), (145, 144, 150), (154, 162, 159), (124, 160, 126, 125), (155, 132, 153), (153, 132, 157), (152, 156, 160, 124), (151, 155, 152, 124, 150), (161, 132, 131, 130), (128, 158, 161, 130, 129), (145, 136, 121), (148, 119, 105, 137, 90, 104), (120, 91, 92, 135, 136, 145, 144), (126, 159, 158, 128, 127), (134, 133, 132, 155, 151, 144, 120), (152, 155, 153), (156, 157, 162, 154), (152, 153, 157, 156), (160, 156, 154), (160, 154, 159, 126), (135, 92, 141, 142, 93, 122, 121, 136), (245, 243, 244, 247, 246, 248), (91, 120, 168, 167), (120, 2, 166, 168), (163, 166, 168, 167, 164, 165), (95, 147, 94, 93, 142, 141, 92, 91, 167, 164, 96), (169, 170, 172, 171), (171, 172, 174, 173), (173, 174, 176, 175), (175, 176, 178, 177), (177, 178, 180, 179), (179, 180, 182, 181), (181, 182, 184, 183), (183, 184, 186, 185), (185, 186, 188, 187), (187, 188, 190, 189), (190, 188, 202, 203), (191, 192, 170, 169), (189, 190, 192, 191), (169, 171, 173, 175, 177, 179, 181, 183, 185, 187, 189, 191), (204, 203, 215, 216), (188, 186, 201, 202), (186, 184, 200, 201), (184, 182, 199, 200), (182, 180, 198, 199), (180, 178, 197, 198), (178, 176, 196, 197), (170, 192, 204, 194), (172, 170, 194, 193), (176, 174, 195, 196), (192, 190, 203, 204), (174, 172, 193, 195), (209, 208, 220, 221), (193, 194, 206, 205), (201, 200, 212, 213), (198, 197, 209, 210), (194, 204, 216, 206), (195, 193, 205, 207), (202, 201, 213, 214), (199, 198, 210, 211), (196, 195, 207, 208), (203, 202, 214, 215), (200, 199, 211, 212), (197, 196, 208, 209), (221, 220, 232, 233), (216, 215, 227, 228), (205, 206, 218, 217), (213, 212, 224, 225), (210, 209, 221, 222), (206, 216, 228, 218), (207, 205, 217, 219), (214, 213, 225, 226), (211, 210, 222, 223), (208, 207, 219, 220), (215, 214, 226, 227), (212, 211, 223, 224), (217, 218, 230, 229), (222, 221, 233, 234), (218, 228, 237, 230), (219, 217, 229, 231), (223, 222, 234, 235), (220, 219, 231, 232), (224, 223, 235, 236), (227, 226, 240, 239), (225, 224, 242, 241), (226, 225, 241, 240), (228, 227, 239, 238), (12, 163, 247, 244), (164, 96, 245, 248), (96, 125, 12, 244, 243, 245), (163, 165, 164, 248, 246, 247), (249, 250, 251, 252), (250, 253, 254, 251), (253, 255, 256, 254), (255, 257, 258, 256), (257, 259, 260, 258), (259, 261, 262, 260), (261, 263, 264, 262), (263, 265, 266, 264), (265, 267, 268, 266), (267, 269, 270, 268), (269, 271, 272, 270), (271, 273, 274, 272), (273, 275, 276, 274), (258, 277, 278, 256), (279, 249, 252, 280), (275, 279, 280, 276), (278, 281, 282, 283), (268, 284, 285, 266), (280, 286, 287, 276), (254, 283, 288, 251), (264, 289, 290, 262), (274, 291, 292, 272), (260, 293, 277, 258), (270, 294, 284, 268), (252, 295, 286, 280), (256, 278, 283, 254), (266, 285, 289, 264), (251, 288, 295, 252), (276, 287, 291, 274), (262, 290, 293, 260), (272, 292, 294, 270), (296, 297, 298, 299), (292, 300, 296, 294), (277, 301, 281, 278), (291, 302, 300, 292), (293, 303, 301, 277), (287, 304, 302, 291), (290, 305, 303, 293), (286, 306, 304, 287), (289, 307, 305, 290), (295, 308, 306, 286), (285, 309, 307, 289), (288, 310, 308, 295), (284, 299, 309, 285), (283, 282, 310, 288), (294, 296, 299, 284), (297, 311, 312, 298), (281, 313, 314, 282), (300, 315, 297, 296), (301, 316, 313, 281), (302, 317, 315, 300), (303, 318, 316, 301), (304, 319, 317, 302), (305, 320, 318, 303), (306, 321, 319, 304), (307, 322, 320, 305), (308, 323, 321, 306), (309, 324, 322, 307), (310, 325, 323, 308), (299, 298, 324, 309), (282, 314, 325, 310), (326, 327, 328, 329, 330, 331, 332, 333, 312, 311, 334, 335, 336, 337, 338), (313, 328, 327, 314), (315, 334, 311, 297), (316, 329, 328, 313), (317, 335, 334, 315), (318, 330, 329, 316), (319, 336, 335, 317), (320, 331, 330, 318), (321, 337, 336, 319), (322, 332, 331, 320), (323, 338, 337, 321), (324, 333, 332, 322), (325, 326, 338, 323), (298, 312, 333, 324), (314, 327, 326, 325), (339, 340, 341, 342, 263, 261, 343, 344), (345, 346, 347, 348, 250, 249), (349, 350, 275, 273), (351, 349, 273, 271), (352, 351, 271, 269), (353, 352, 269, 267), (354, 353, 267, 265), (341, 354, 265, 263, 342), (350, 355, 356, 357, 279, 275), (357, 356, 346, 345, 249, 279), (98, 99, 353, 354), (106, 107, 253, 250), (90, 91, 347, 346), (97, 98, 354, 341), (143, 104, 356, 355), (138, 97, 341, 340), (104, 90, 346, 356), (103, 143, 355, 350), (102, 103, 350, 349), (110, 111, 261, 259), (101, 102, 349, 351), (109, 110, 259, 257), (100, 101, 351, 352), (96, 138, 340, 339), (108, 109, 257, 255), (146, 106, 250, 348), (91, 146, 348, 347), (99, 100, 352, 353), (107, 108, 255, 253), (140, 96, 339, 344, 343, 261, 111, 139)])
me_cylinder_001.polygons.foreach_set('material_index', [2, 2, 2, 2, 2, 2, 2, 2, 2, 2, 2, 2, 2, 2, 2, 2, 0, 2, 2, 2, 2, 2, 2, 2, 2, 2, 2, 2, 2, 2, 2, 2, 2, 2, 2, 2, 2, 2, 2, 2, 2, 2, 2, 2, 2, 2, 2, 2, 2, 2, 2, 2, 2, 2, 2, 2, 2, 2, 2, 2, 2, 2, 2, 2, 2, 2, 2, 2, 2, 2, 2, 2, 2, 2, 2, 2, 2, 1, 1, 1, 1, 1, 1, 1, 2, 0, 1, 0, 0, 1, 1, 2, 2, 2, 2, 2, 2, 2, 2, 1, 0, 0, 0, 0, 0, 1, 1, 1, 1, 1, 1, 1, 1, 1, 0, 0, 0, 0, 0, 0, 0, 0, 0, 0, 0, 0, 0, 0, 2, 0, 0, 0, 0, 0, 0, 0, 0, 0, 1, 1, 1, 1, 1, 4, 4, 4, 4, 4, 4, 4, 4, 4, 4, 4, 4, 4, 0, 4, 4, 4, 4, 4, 4, 4, 4, 4, 4, 4, 4, 4, 4, 4, 4, 4, 4, 4, 4, 4, 4, 4, 4, 4, 4, 4, 4, 4, 4, 4, 4, 4, 4, 4, 4, 4, 4, 4, 4, 4, 4, 4, 4, 4, 4, 4, 0, 1, 1, 1, 2, 0, 0, 0, 2, 2, 2, 2, 2, 2, 2, 2, 2, 0, 2, 2, 0, 0, 0, 0, 0, 2, 0, 0, 0, 0, 0, 0, 0, 0, 2, 0, 0, 0, 0, 0, 0, 0, 0, 0, 0, 0, 0, 0, 0, 0, 0, 0, 0, 0, 0, 0, 0, 0, 0, 0, 0, 0, 0, 0, 0, 0, 0, 0, 0, 0, 0, 0, 0, 0, 0, 0, 0, 0, 0, 0, 2, 2, 2, 2, 2, 2, 2, 2, 2, 2, 0, 2, 0, 0, 0, 0, 0, 0, 0, 2, 0, 2, 0, 0, 2, 2, 2, 0, 2, 2])
me_cylinder_001.materials.append(mat_material_001)
me_cylinder_001.materials.append(mat_material_003)
me_cylinder_001.materials.append(mat_material_004)
me_cylinder_001.materials.append(mat_material_005)
me_cylinder_001.materials.append(mat_material_006)
me_cylinder_001.use_remesh_preserve_volume = False
me_cylinder_001.use_remesh_preserve_attributes = False
me_cylinder_001.use_mirror_vertex_groups = False
me_cylinder_001.update()
me_cube_001 = bpy.data.meshes.new('Cube.001')
me_cube_001.from_pydata([(-1.0, -1.0, -1.0), (-1.0, -1.0, 1.0), (-1.0, 1.0, -1.0), (-1.0, 1.0, 1.0), (1.0, -1.0, -1.0), (1.0, -1.0, 1.0), (1.0, 1.0, -1.0), (1.0, 1.0, 1.0)], [], [(1, 3, 2, 0), (3, 7, 6, 2), (7, 5, 4, 6), (5, 1, 0, 4), (0, 2, 6, 4), (5, 7, 3, 1)])
me_cube_001.materials.append(mat_material_002)
me_cube_001.use_remesh_preserve_volume = False
me_cube_001.use_remesh_preserve_attributes = False
me_cube_001.use_mirror_vertex_groups = False
me_cube_001.update()
me_cube_002 = bpy.data.meshes.new('Cube.002')
me_cube_002.from_pydata([(-1.0, -1.0, -1.0), (-1.0, -1.0, 1.0), (-1.0, 1.0, -1.0), (-1.0, 1.0, 1.0), (1.0, -1.0, -1.0), (1.0, -1.0, 1.0), (1.0, 1.0, -1.0), (1.0, 1.0, 1.0)], [], [(1, 3, 2, 0), (3, 7, 6, 2), (7, 5, 4, 6), (5, 1, 0, 4), (0, 2, 6, 4), (5, 7, 3, 1)])
me_cube_002.materials.append(mat_material_002)
me_cube_002.use_remesh_preserve_volume = False
me_cube_002.use_remesh_preserve_attributes = False
me_cube_002.use_mirror_vertex_groups = False
me_cube_002.update()
me_cube_004 = bpy.data.meshes.new('Cube.004')
me_cube_004.from_pydata([(-1.0, -1.0, -1.0), (-1.0, -1.0, 1.0), (-1.0, 1.0, -1.0), (-1.0, 1.0, 1.0), (1.0, -1.0, -1.0), (1.0, -1.0, 1.0), (1.0, 1.0, -1.0), (1.0, 1.0, 1.0)], [], [(1, 3, 2, 0), (3, 7, 6, 2), (7, 5, 4, 6), (5, 1, 0, 4), (0, 2, 6, 4), (5, 7, 3, 1)])
me_cube_004.materials.append(mat_material_007)
me_cube_004.use_remesh_preserve_volume = False
me_cube_004.use_remesh_preserve_attributes = False
me_cube_004.use_mirror_vertex_groups = False
me_cube_004.update()
me_cube_005 = bpy.data.meshes.new('Cube.005')
me_cube_005.from_pydata([(-1.0, -1.0, -1.0), (-1.0, -1.0, 1.0), (-1.0, 1.0, -1.0), (-1.0, 1.0, 1.0), (1.0, -1.0, -1.0), (1.0, -1.0, 1.0), (1.0, 1.0, -1.0), (1.0, 1.0, 1.0)], [], [(1, 3, 2, 0), (3, 7, 6, 2), (7, 5, 4, 6), (5, 1, 0, 4), (0, 2, 6, 4), (5, 7, 3, 1)])
me_cube_005.materials.append(mat_material_008)
me_cube_005.use_remesh_preserve_volume = False
me_cube_005.use_remesh_preserve_attributes = False
me_cube_005.use_mirror_vertex_groups = False
me_cube_005.update()

# ---- objects
ob_cube_001 = bpy.data.objects.new('Cube.001', me_cube)
ob_cylinder_003 = bpy.data.objects.new('Cylinder.003', me_cylinder_003)
ob_cylinder_002 = bpy.data.objects.new('Cylinder.002', me_cylinder)
ob_cube = bpy.data.objects.new('Cube', me_cube_003)
ob_cylinder = bpy.data.objects.new('Cylinder', me_cylinder_002)
ob_cylinder_001 = bpy.data.objects.new('Cylinder.001', me_cylinder_001)
ob_cube_002 = bpy.data.objects.new('Cube.002', me_cube_001)
ob_cube_003 = bpy.data.objects.new('Cube.003', me_cube_002)
ob_cube_004 = bpy.data.objects.new('Cube.004', me_cube_004)
ob_cube_005 = bpy.data.objects.new('Cube.005', me_cube_005)

# ---- transforms, parenting, visibility, modifiers, constraints
ob_cube_001.location = (-0.5666, -1.867, 0.4099)
ob_cube_001.scale = (-0.04391, -0.04391, -0.4155)
ob_cube_001.lineart.crease_threshold = 0.0
ob_cylinder_003.location = (-0.06743, -1.73, 0.4807)
ob_cylinder_003.scale = (0.4446, 0.5398, -0.06932)
ob_cylinder_003.lineart.crease_threshold = 0.0
ob_cylinder_002.location = (-0.06743, -1.106, 0.4807)
ob_cylinder_002.rotation_euler = (1.571, 7.55e-08, 3.142)
ob_cylinder_002.scale = (0.01658, 0.01658, 0.2289)
ob_cylinder_002.lineart.crease_threshold = 0.0
ob_cube.location = (1.085, -1.687, 0.8721)
ob_cube.scale = (-0.2001, -0.2001, -0.03789)
ob_cube.lineart.crease_threshold = 0.0
ob_cylinder.location = (-0.4074, -0.4672, 3.086)
ob_cylinder.scale = (0.2513, 0.2513, 0.7164)
ob_cylinder.lineart.crease_threshold = 0.0
ob_cylinder_001.location = (0.0, 0.0, 0.8885)
ob_cylinder_001.scale = (1.0, 1.0, 0.891)
ob_cylinder_001.lineart.crease_threshold = 0.0
ob_cube_002.location = (-0.07169, -1.867, 0.7739)
ob_cube_002.rotation_euler = (-0.0, 1.571, 0.0)
ob_cube_002.scale = (-0.04391, -0.04391, -0.4618)
ob_cube_002.lineart.crease_threshold = 0.0
ob_cube_003.location = (0.4288, -1.867, 0.4099)
ob_cube_003.scale = (-0.04391, -0.04391, -0.4155)
ob_cube_003.lineart.crease_threshold = 0.0
ob_cube_004.location = (0.4288, -1.867, 0.04638)
ob_cube_004.rotation_euler = (1.571, -0.0, 0.0)
ob_cube_004.scale = (-0.04391, -0.04391, -0.1682)
ob_cube_004.lineart.crease_threshold = 0.0
ob_cube_005.location = (-0.5694, -1.867, 0.04638)
ob_cube_005.rotation_euler = (1.571, -0.0, 0.0)
ob_cube_005.scale = (-0.04391, -0.04391, -0.1682)
ob_cube_005.lineart.crease_threshold = 0.0

# ---- collection membership
col_collection_1.objects.link(ob_cube_001)
col_collection_1.objects.link(ob_cylinder_003)
col_collection_1.objects.link(ob_cylinder_002)
col_collection_1.objects.link(ob_cube)
col_collection_1.objects.link(ob_cylinder)
col_collection_1.objects.link(ob_cylinder_001)
col_collection_1.objects.link(ob_cube_002)
col_collection_1.objects.link(ob_cube_003)
col_collection_1.objects.link(ob_cube_004)
col_collection_1.objects.link(ob_cube_005)

# ---- scene / render settings (as saved in the file)
scene.frame_start = 1; scene.frame_end = 250; scene.frame_set(1)
scene.render.engine = 'BLENDER_EEVEE_NEXT'
scene.render.resolution_percentage = 50
scene.render.dither_intensity = 0.0
scene.cycles.use_denoising = False
scene.cycles.samples = 10
scene.cycles.sampling_pattern = 'TABULATED_SOBOL'
scene.cycles.light_sampling_threshold = 0.0
scene.cycles.use_adaptive_sampling = False
scene.cycles.use_light_tree = False
scene.cycles.blur_glossy = 0.0
scene.cycles.pixel_filter_type = 'GAUSSIAN'
scene.cycles.sample_clamp_indirect = 0.0
scene.view_settings.view_transform = 'Standard'
bpy.context.view_layer.update()

# ---- added for rendering (the .blend has no active camera and no usable light): camera, sun
cam_auto = bpy.data.cameras.new('AutoCamera')
cam_auto.lens = 50.0
cam_auto.sensor_width = 36.0
cam_auto.clip_end = 1000.0
ob_auto_camera = bpy.data.objects.new('AutoCamera', cam_auto)
scene.collection.objects.link(ob_auto_camera)
ob_auto_camera.location = (5.55954, -6.9295, 6.11772)
ob_auto_camera.rotation_euler = (1.09748, -7.21219e-08, 0.694738)
scene.camera = ob_auto_camera
light_auto_sun = bpy.data.lights.new('AutoSun', 'SUN')
light_auto_sun.energy = 3.0
light_auto_sun.angle = 0.0523599
ob_auto_sun = bpy.data.objects.new('AutoSun', light_auto_sun)
scene.collection.objects.link(ob_auto_sun)
ob_auto_sun.rotation_euler = (0.872665, 0.174533, 0.523599)
bpy.context.view_layer.update()
